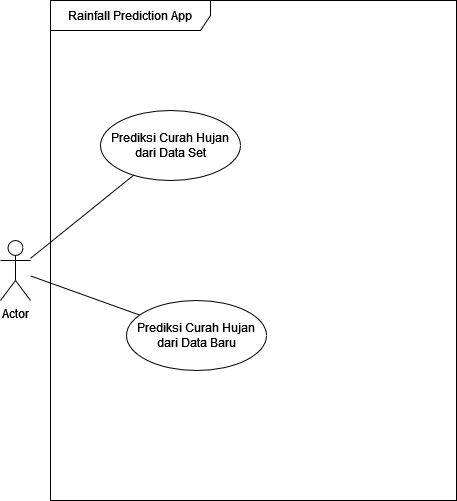

The diagram above was exported from draw.io. Its source (the exported page's mxGraphModel, read from the mxfile embedded in the PNG):
<mxGraphModel dx="954" dy="640" grid="1" gridSize="10" guides="1" tooltips="1" connect="1" arrows="1" fold="1" page="1" pageScale="1" pageWidth="827" pageHeight="1169" math="0" shadow="0">
  <root>
    <mxCell id="0" />
    <mxCell id="1" parent="0" />
    <mxCell id="1ZxsCqGfdmBT3u2W8es9-2" value="Rainfall Prediction App" style="shape=umlFrame;whiteSpace=wrap;html=1;pointerEvents=0;recursiveResize=0;container=1;collapsible=0;width=160;" parent="1" vertex="1">
      <mxGeometry x="74" y="150" width="406" height="500" as="geometry" />
    </mxCell>
    <mxCell id="1ZxsCqGfdmBT3u2W8es9-4" value="Prediksi Curah Hujan dari Data Set" style="ellipse;whiteSpace=wrap;html=1;" parent="1ZxsCqGfdmBT3u2W8es9-2" vertex="1">
      <mxGeometry x="50" y="110" width="140" height="70" as="geometry" />
    </mxCell>
    <mxCell id="1ZxsCqGfdmBT3u2W8es9-14" value="&lt;div&gt;Prediksi Curah Hujan dari Data Baru&lt;/div&gt;" style="ellipse;whiteSpace=wrap;html=1;" parent="1ZxsCqGfdmBT3u2W8es9-2" vertex="1">
      <mxGeometry x="76" y="300" width="140" height="70" as="geometry" />
    </mxCell>
    <mxCell id="1ZxsCqGfdmBT3u2W8es9-7" style="rounded=0;orthogonalLoop=1;jettySize=auto;html=1;strokeColor=default;endArrow=none;endFill=0;" parent="1" source="1ZxsCqGfdmBT3u2W8es9-3" target="1ZxsCqGfdmBT3u2W8es9-4" edge="1">
      <mxGeometry relative="1" as="geometry" />
    </mxCell>
    <mxCell id="1ZxsCqGfdmBT3u2W8es9-15" style="rounded=0;orthogonalLoop=1;jettySize=auto;html=1;endArrow=none;endFill=0;" parent="1" source="1ZxsCqGfdmBT3u2W8es9-3" target="1ZxsCqGfdmBT3u2W8es9-14" edge="1">
      <mxGeometry relative="1" as="geometry" />
    </mxCell>
    <mxCell id="1ZxsCqGfdmBT3u2W8es9-3" value="Actor" style="shape=umlActor;verticalLabelPosition=bottom;verticalAlign=top;html=1;" parent="1" vertex="1">
      <mxGeometry x="24" y="390" width="30" height="60" as="geometry" />
    </mxCell>
  </root>
</mxGraphModel>